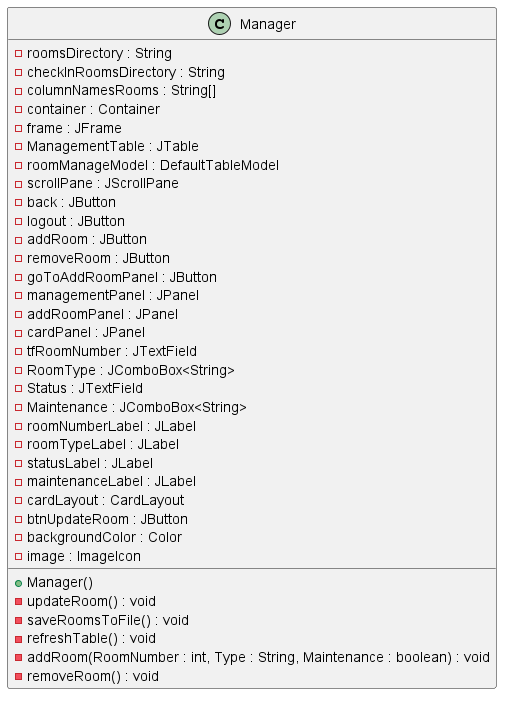

The diagram above was rendered by PlantUML. Its source (embedded in the PNG):
@startuml
class Manager {
    - roomsDirectory : String
    - checkInRoomsDirectory : String
    - columnNamesRooms : String[]
    - container : Container
    - frame : JFrame
    - ManagementTable : JTable
    - roomManageModel : DefaultTableModel
    - scrollPane : JScrollPane
    - back : JButton
    - logout : JButton
    - addRoom : JButton
    - removeRoom : JButton
    - goToAddRoomPanel : JButton
    - managementPanel : JPanel
    - addRoomPanel : JPanel
    - cardPanel : JPanel
    - tfRoomNumber : JTextField
    - RoomType : JComboBox<String>
    - Status : JTextField
    - Maintenance : JComboBox<String>
    - roomNumberLabel : JLabel
    - roomTypeLabel : JLabel
    - statusLabel : JLabel
    - maintenanceLabel : JLabel
    - cardLayout : CardLayout
    - btnUpdateRoom : JButton
    - backgroundColor : Color
    - image : ImageIcon

    + Manager()
    - updateRoom() : void
    - saveRoomsToFile() : void
    - refreshTable() : void
    - addRoom(RoomNumber : int, Type : String, Maintenance : boolean) : void
    - removeRoom() : void
}
@enduml